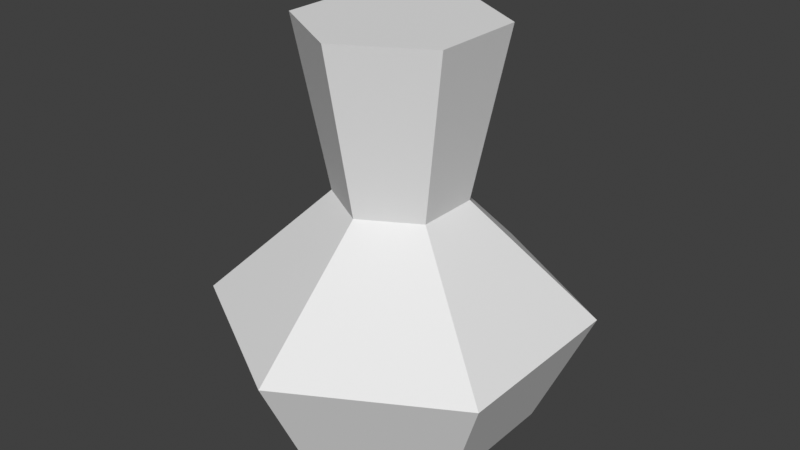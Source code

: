 # Source: manabottle.blend  (saved by Blender 4.0.36; exported with 4.5.12 LTS)
import bpy
from mathutils import Matrix  # noqa: F401  (used for matrix-valued properties, if any)

bpy.ops.wm.read_factory_settings(use_empty=True)
scene = bpy.context.scene
scene.name = 'Scene'

# ---- collections
col_collection = bpy.data.collections.new('Collection'); scene.collection.children.link(col_collection)

# ---- materials (node trees are filled in below, after node groups)
mat_materials_objects_pickups_manabottle = bpy.data.materials.new('materials/objects/pickups/manabottle')

# ---- material node trees

# ---- world
world_world = bpy.data.worlds.new('World'); scene.world = world_world
world_world.use_nodes = True; world_world.node_tree.nodes.clear()
_N = world_world.node_tree.nodes; _L = world_world.node_tree.links
n0 = _N.new('ShaderNodeOutputWorld'); n0.name = 'World Output'; n0.location = (300, 300)
n1 = _N.new('ShaderNodeBackground'); n1.name = 'Background'; n1.location = (10, 300)
n1.inputs[0].default_value = (0.05088, 0.05088, 0.05088, 1.0)
_L.new(n1.outputs[0], n0.inputs[0])
n0.is_active_output = True
world_world.color = (0.05088, 0.05088, 0.05088)
world_world.use_sun_shadow = False
world_world.sun_shadow_jitter_overblur = 0.0

# ---- meshes
me_manabottle = bpy.data.meshes.new('manabottle')
me_manabottle.from_pydata([(-4.862e-07, 0.08048, 0.144), (-4.961e-07, 0.2347, -3.636e-08), (-4.961e-07, 0.166, -0.144), (0.06969, 0.04024, 0.144), (0.2033, 0.1174, -3.636e-08), (0.1438, 0.083, -0.144), (0.06969, -0.04024, 0.144), (0.2033, -0.1174, -3.636e-08), (0.1438, -0.083, -0.144), (-5.031e-07, -0.08048, 0.144), (-5.311e-07, -0.2347, -3.636e-08), (-5.311e-07, -0.166, -0.144), (-4.91e-07, 0.1216, 0.3538), (-0.0697, -0.04024, 0.144), (-0.2033, -0.1174, -3.636e-08), (-0.1438, -0.083, -0.144), (-0.0697, 0.04024, 0.144), (-0.2033, 0.1174, -3.636e-08), (-0.1438, 0.083, -0.144), (0.1053, 0.06078, 0.3538), (0.1053, -0.06078, 0.3538), (-5.166e-07, -0.1216, 0.3538), (-0.1053, -0.06078, 0.3538), (-0.1053, 0.06078, 0.3538)], [], [(1, 4, 2), (13, 22, 16), (0, 3, 1), (4, 7, 5), (16, 23, 0), (22, 23, 16), (10, 14, 15), (9, 21, 13), (11, 15, 18), (6, 9, 7), (11, 10, 15), (11, 8, 10), (9, 14, 10), (15, 14, 18), (6, 3, 20), (14, 13, 17), (4, 5, 2), (0, 19, 3), (17, 16, 1), (20, 19, 23), (13, 16, 17), (3, 19, 20), (9, 6, 21), (17, 1, 2), (21, 22, 13), (16, 0, 1), (18, 17, 2), (6, 20, 21), (18, 2, 11), (2, 5, 11), (5, 8, 11), (7, 4, 6), (7, 8, 5), (23, 12, 0), (9, 13, 14), (8, 7, 10), (4, 3, 6), (14, 17, 18), (0, 12, 19), (3, 4, 1), (19, 12, 23), (23, 22, 21), (21, 20, 23), (9, 10, 7)])
_uv = me_manabottle.uv_layers.new(name='UVMap')
_uv.uv.foreach_set('vector', [0.01759, 0.1924, 0.3364, 0.1924, 0.01759, 0.006281, 0.6637, 0.4009, 0.6637, 0.7048, 0.3364, 0.4009, 0.01759, 0.4009, 0.3364, 0.4009, 0.01759, 0.1924, 0.3364, 0.1924, 0.6637, 0.1924, 0.3364, 0.006281, 0.3364, 0.4009, 0.3364, 0.7048, 0.01759, 0.4009, 0.6637, 0.7048, 0.3364, 0.7048, 0.3364, 0.4009, 0.9837, 0.1924, 0.6637, 0.1924, 0.6637, 0.006281, 0.9837, 0.4009, 0.9837, 0.7048, 0.6637, 0.4009, 0.2843, 0.9769, 0.1157, 0.9769, 0.03134, 0.9039, 0.6637, 0.4009, 0.9837, 0.4009, 0.6637, 0.1924, 0.9837, 0.006281, 0.9837, 0.1924, 0.6637, 0.006281, 0.9837, 0.006281, 0.6637, 0.006281, 0.9837, 0.1924, 0.9837, 0.4009, 0.6637, 0.1924, 0.9837, 0.1924, 0.6637, 0.006281, 0.6637, 0.1924, 0.3364, 0.006281, 0.6637, 0.4009, 0.3364, 0.4009, 0.6637, 0.7048, 0.6637, 0.1924, 0.6637, 0.4009, 0.3364, 0.1924, 0.3364, 0.1924, 0.3364, 0.006281, 0.01759, 0.006281, 0.01759, 0.4009, 0.3364, 0.7048, 0.3364, 0.4009, 0.3364, 0.1924, 0.3364, 0.4009, 0.01759, 0.1924, 0.9653, 0.8529, 0.8192, 0.7263, 0.3808, 0.8529, 0.6637, 0.4009, 0.3364, 0.4009, 0.3364, 0.1924, 0.3364, 0.4009, 0.3364, 0.7048, 0.6637, 0.7048, 0.9837, 0.4009, 0.6637, 0.4009, 0.9837, 0.7048, 0.3364, 0.1924, 0.01759, 0.1924, 0.01759, 0.006281, 0.9837, 0.7048, 0.6637, 0.7048, 0.6637, 0.4009, 0.3364, 0.4009, 0.01759, 0.4009, 0.01759, 0.1924, 0.3364, 0.006281, 0.3364, 0.1924, 0.01759, 0.006281, 0.6637, 0.4009, 0.6637, 0.7048, 0.9837, 0.7048, 0.03134, 0.9039, 0.1157, 0.8308, 0.2843, 0.9769, 0.1157, 0.8308, 0.2843, 0.8308, 0.2843, 0.9769, 0.2843, 0.8308, 0.3687, 0.9039, 0.2843, 0.9769, 0.6637, 0.1924, 0.3364, 0.1924, 0.6637, 0.4009, 0.6637, 0.1924, 0.6637, 0.006281, 0.3364, 0.006281, 0.3364, 0.7048, 0.01759, 0.7048, 0.01759, 0.4009, 0.9837, 0.4009, 0.6637, 0.4009, 0.6637, 0.1924, 0.6637, 0.006281, 0.6637, 0.1924, 0.9837, 0.1924, 0.3364, 0.1924, 0.3364, 0.4009, 0.6637, 0.4009, 0.6637, 0.1924, 0.3364, 0.1924, 0.3364, 0.006281, 0.01759, 0.4009, 0.01759, 0.7048, 0.3364, 0.7048, 0.3364, 0.4009, 0.3364, 0.1924, 0.01759, 0.1924, 0.8192, 0.7263, 0.5269, 0.7263, 0.3808, 0.8529, 0.3808, 0.8529, 0.5269, 0.9794, 0.8192, 0.9794, 0.8192, 0.9794, 0.9653, 0.8529, 0.3808, 0.8529, 0.9837, 0.4009, 0.9837, 0.1924, 0.6637, 0.1924])
me_manabottle.materials.append(mat_materials_objects_pickups_manabottle)
me_manabottle.use_paint_bone_selection = False
me_manabottle.use_paint_mask = True
me_manabottle.update()

# ---- objects
ob_manabottle = bpy.data.objects.new('manabottle', me_manabottle)

# ---- transforms, parenting, visibility, modifiers, constraints
ob_manabottle.location = (0.0, 0.0, 0.0)

# ---- collection membership
col_collection.objects.link(ob_manabottle)

# ---- scene / render settings (as saved in the file)
scene.frame_start = 1; scene.frame_end = 250; scene.frame_set(1)
scene.render.engine = 'BLENDER_EEVEE_NEXT'
scene.cycles.sampling_pattern = 'TABULATED_SOBOL'
scene.view_settings.view_transform = 'Standard'
bpy.context.view_layer.update()

# ---- added for rendering (the .blend has no active camera and no usable light): camera, sun
cam_auto = bpy.data.cameras.new('AutoCamera')
cam_auto.lens = 50.0
cam_auto.sensor_width = 36.0
cam_auto.clip_end = 1000.0
ob_auto_camera = bpy.data.objects.new('AutoCamera', cam_auto)
scene.collection.objects.link(ob_auto_camera)
ob_auto_camera.location = (0.736432, -0.883719, 0.694066)
ob_auto_camera.rotation_euler = (1.09748, -7.21219e-08, 0.694738)
scene.camera = ob_auto_camera
light_auto_sun = bpy.data.lights.new('AutoSun', 'SUN')
light_auto_sun.energy = 3.0
light_auto_sun.angle = 0.0523599
ob_auto_sun = bpy.data.objects.new('AutoSun', light_auto_sun)
scene.collection.objects.link(ob_auto_sun)
ob_auto_sun.rotation_euler = (0.872665, 0.174533, 0.523599)
bpy.context.view_layer.update()
